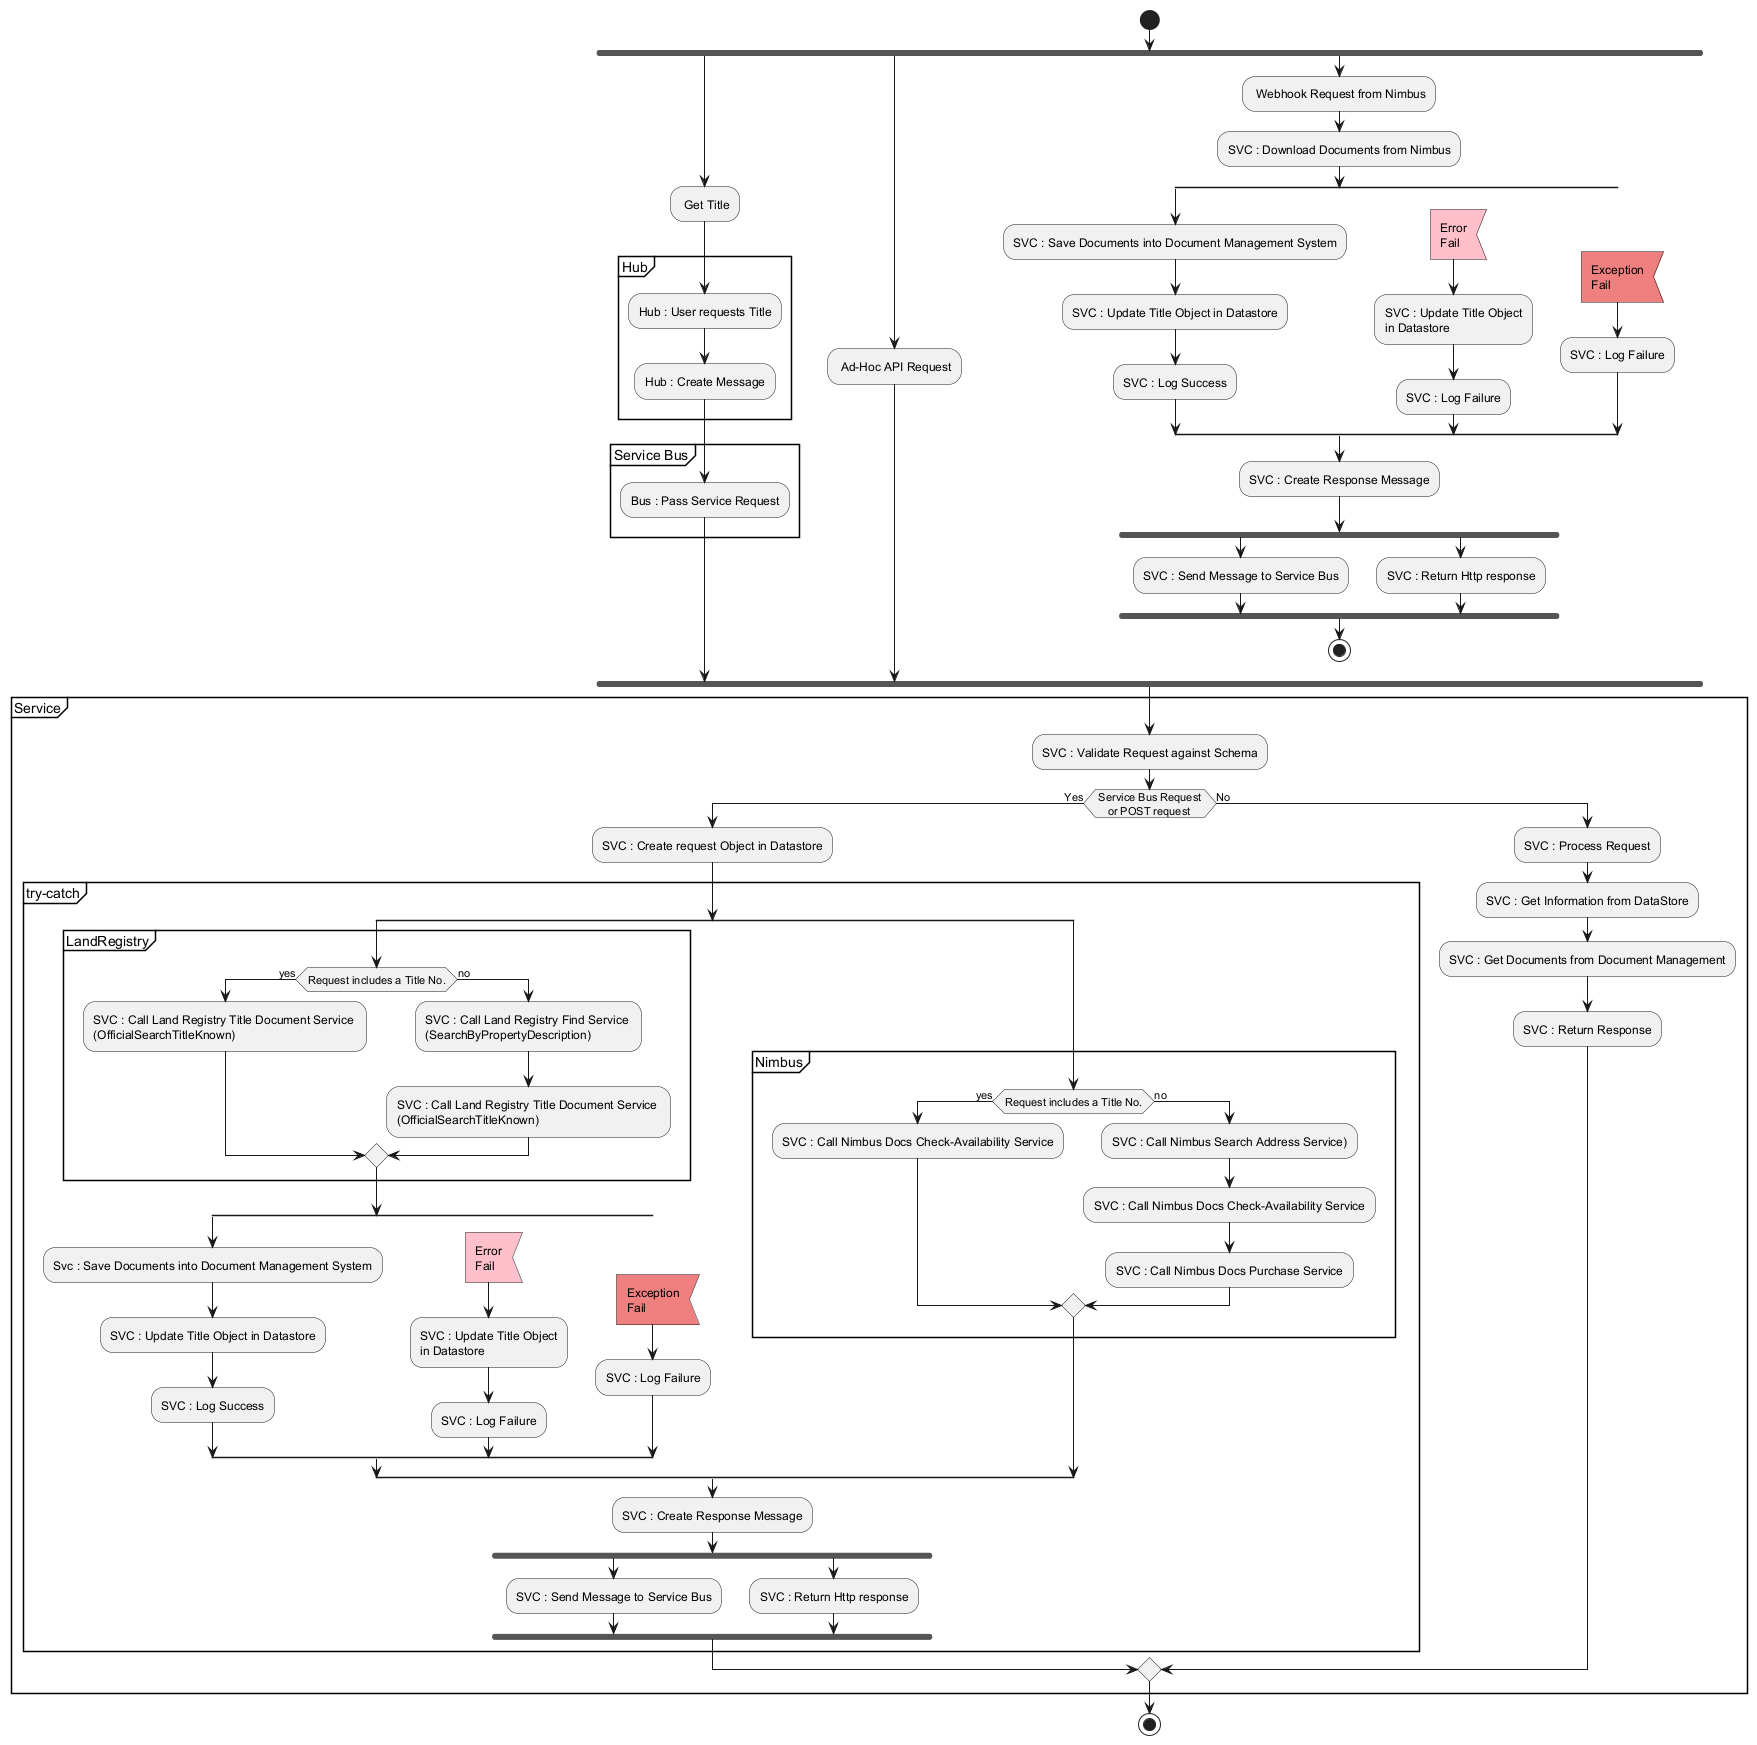

The diagram above was rendered by PlantUML. Its source (embedded in the PNG):
@startuml

start
  fork
    : Get Title;
    Group Hub
      :Hub : User requests Title;
      :Hub : Create Message;    
    EndGroup
'    fork
        Group Service Bus
          :Bus : Pass Service Request;
        EndGroup  
'    endfork
  fork again
    : Ad-Hoc API Request;
  fork again
    : Webhook Request from Nimbus;
    :SVC : Download Documents from Nimbus;
        split
          :SVC : Save Documents into Document Management System;
          :SVC : Update Title Object in Datastore;
          :SVC : Log Success;
        split again
          -[hidden]->
          #Pink:Error\nFail; <<input>>
          :SVC : Update Title Object\nin Datastore;
          :SVC : Log Failure;
        split again
          -[hidden]->
          #LightCoral:Exception\nFail; <<input>>
          :SVC : Log Failure;
        end split

          :SVC : Create Response Message;
          fork
            :SVC : Send Message to Service Bus;
          fork again
            :SVC : Return Http response;
          end fork        
        stop
  end fork


Group Service
  :SVC : Validate Request against Schema;
 
  if( Service Bus Request \n    or POST request) then (Yes)
    :SVC : Create request Object in Datastore;

    Group try-catch 
      split
        Group LandRegistry 
          if (Request includes a Title No.) then (yes)
            :SVC : Call Land Registry Title Document Service \n(OfficialSearchTitleKnown);
          else (no)
            :SVC : Call Land Registry Find Service \n(SearchByPropertyDescription);
            :SVC : Call Land Registry Title Document Service \n(OfficialSearchTitleKnown);
          endif 
        end Group

        split
          :Svc : Save Documents into Document Management System;
          :SVC : Update Title Object in Datastore;
          :SVC : Log Success;
        split again
          -[hidden]->
          #Pink:Error\nFail; <<input>>
          :SVC : Update Title Object\nin Datastore;
          :SVC : Log Failure;
        split again
          -[hidden]->
          #LightCoral:Exception\nFail; <<input>>
          :SVC : Log Failure;
        end split

        split again
        Group Nimbus
          if (Request includes a Title No.) then (yes)
            :SVC : Call Nimbus Docs Check-Availability Service;
          else (no)
            :SVC : Call Nimbus Search Address Service);
            :SVC : Call Nimbus Docs Check-Availability Service;
            :SVC : Call Nimbus Docs Purchase Service;
          endif 
        end Group
      end split



      :SVC : Create Response Message;
      fork
        :SVC : Send Message to Service Bus;
      fork again
        :SVC : Return Http response;
      end fork
    EndGroup
  else (No)
    :SVC : Process Request;
    :SVC : Get Information from DataStore;
    :SVC : Get Documents from Document Management;
    :SVC : Return Response;
  endif
EndGroup

stop

@enduml